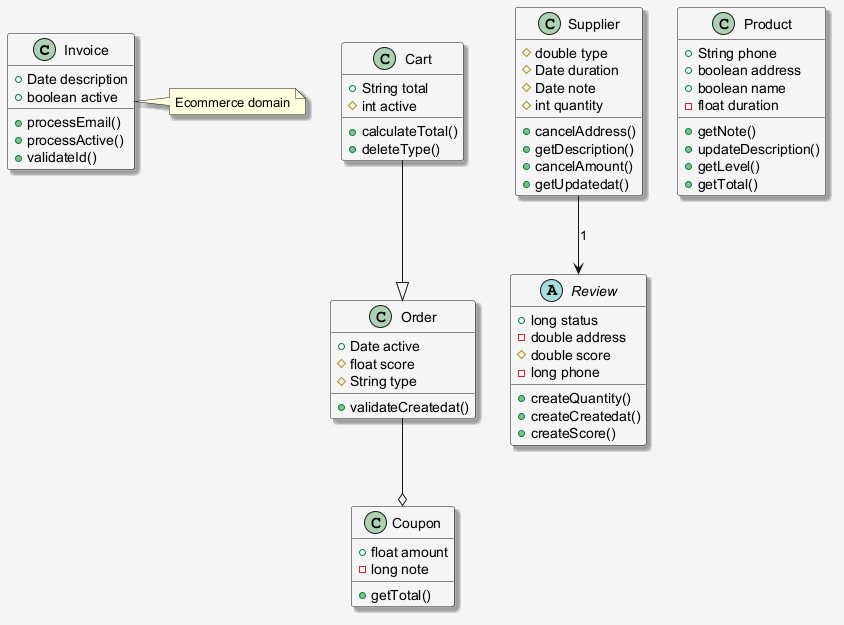

The diagram above was rendered by PlantUML. Its source (embedded in the PNG):
@startuml
skinparam shadowing false
skinparam backgroundColor #F5F5F5
skinparam shadowing true
class Invoice {
  +Date description
  +boolean active
  +processEmail()
  +processActive()
  +validateId()
}
class Cart {
  +String total
  #int active
  +calculateTotal()
  +deleteType()
}
abstract class Review {
  +long status
  -double address
  #double score
  -long phone
  +createQuantity()
  +createCreatedat()
  +createScore()
}
class Order {
  +Date active
  #float score
  #String type
  +validateCreatedat()
}
class Coupon {
  +float amount
  -long note
  +getTotal()
}
class Product {
  +String phone
  +boolean address
  +boolean name
  -float duration
  +getNote()
  +updateDescription()
  +getLevel()
  +getTotal()
}
class Supplier {
  #double type
  #Date duration
  #Date note
  #int quantity
  +cancelAddress()
  +getDescription()
  +cancelAmount()
  +getUpdatedat()
}
Order --o Coupon
Cart --|> Order
Supplier --> Review : "1"
note right of Invoice : Ecommerce domain
@enduml